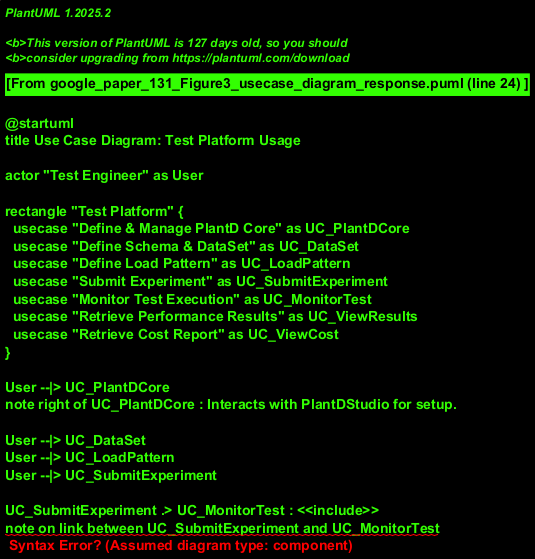

The diagram above was rendered by PlantUML. Its source (embedded in the PNG):
@startuml
title Use Case Diagram: Test Platform Usage

actor "Test Engineer" as User

rectangle "Test Platform" {
  usecase "Define & Manage PlantD Core" as UC_PlantDCore
  usecase "Define Schema & DataSet" as UC_DataSet
  usecase "Define Load Pattern" as UC_LoadPattern
  usecase "Submit Experiment" as UC_SubmitExperiment
  usecase "Monitor Test Execution" as UC_MonitorTest
  usecase "Retrieve Performance Results" as UC_ViewResults
  usecase "Retrieve Cost Report" as UC_ViewCost
}

User --|> UC_PlantDCore
note right of UC_PlantDCore : Interacts with PlantDStudio for setup.

User --|> UC_DataSet
User --|> UC_LoadPattern
User --|> UC_SubmitExperiment

UC_SubmitExperiment .> UC_MonitorTest : <<include>>
note on link between UC_SubmitExperiment and UC_MonitorTest
  Monitoring is an integral part of experiment execution.
end note

UC_MonitorTest .> UC_ViewResults : <<extend>>
note on link between UC_MonitorTest and UC_ViewResults
 Test results are a primary output of monitoring/execution.
end note
UC_MonitorTest .> UC_ViewCost : <<extend>>
note on link between UC_MonitorTest and UC_ViewCost
 Cost reports are derived from test execution data.
end note


actor "System Administrator" as Admin
Admin --|> UC_PlantDCore
Admin --|> "Manage Monitoring Infrastructure" as UC_ManageMonitoring
note right of UC_ManageMonitoring
  Involves Prometheus, ServiceMonitors.
end note

@enduml